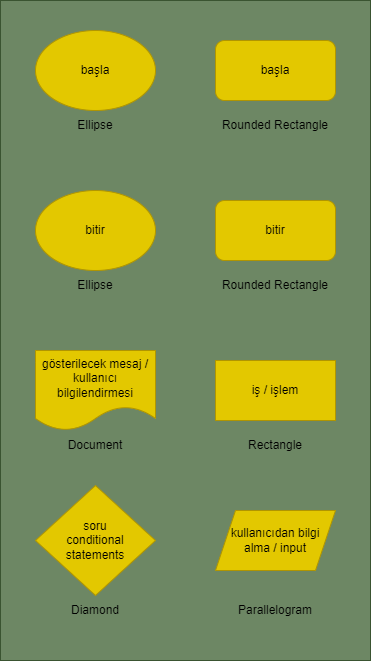

The diagram above was exported from draw.io. Its source (the exported page's mxGraphModel, read from the mxfile embedded in the PNG):
<mxGraphModel dx="1066" dy="610" grid="1" gridSize="10" guides="1" tooltips="1" connect="1" arrows="1" fold="1" page="1" pageScale="1" pageWidth="850" pageHeight="1100" math="0" shadow="0">
  <root>
    <mxCell id="0" />
    <mxCell id="1" parent="0" />
    <mxCell id="18" value="" style="rounded=0;whiteSpace=wrap;html=1;fillColor=#6d8764;fontColor=#ffffff;strokeColor=#3A5431;" vertex="1" parent="1">
      <mxGeometry x="240" y="20" width="370" height="660" as="geometry" />
    </mxCell>
    <mxCell id="2" value="başla" style="ellipse;whiteSpace=wrap;html=1;fillColor=#e3c800;fontColor=#000000;strokeColor=#B09500;" vertex="1" parent="1">
      <mxGeometry x="275" y="50" width="120" height="80" as="geometry" />
    </mxCell>
    <mxCell id="3" value="başla" style="rounded=1;whiteSpace=wrap;html=1;fillColor=#e3c800;fontColor=#000000;strokeColor=#B09500;" vertex="1" parent="1">
      <mxGeometry x="455" y="60" width="120" height="60" as="geometry" />
    </mxCell>
    <mxCell id="4" value="Ellipse" style="text;html=1;strokeColor=none;fillColor=none;align=center;verticalAlign=middle;whiteSpace=wrap;rounded=0;" vertex="1" parent="1">
      <mxGeometry x="305" y="130" width="60" height="30" as="geometry" />
    </mxCell>
    <mxCell id="5" value="Rounded Rectangle" style="text;html=1;strokeColor=none;fillColor=none;align=center;verticalAlign=middle;whiteSpace=wrap;rounded=0;" vertex="1" parent="1">
      <mxGeometry x="455" y="130" width="120" height="30" as="geometry" />
    </mxCell>
    <mxCell id="6" value="bitir" style="ellipse;whiteSpace=wrap;html=1;fillColor=#e3c800;fontColor=#000000;strokeColor=#B09500;" vertex="1" parent="1">
      <mxGeometry x="275" y="210" width="120" height="80" as="geometry" />
    </mxCell>
    <mxCell id="7" value="Ellipse" style="text;html=1;strokeColor=none;fillColor=none;align=center;verticalAlign=middle;whiteSpace=wrap;rounded=0;" vertex="1" parent="1">
      <mxGeometry x="305" y="290" width="60" height="30" as="geometry" />
    </mxCell>
    <mxCell id="8" value="bitir" style="rounded=1;whiteSpace=wrap;html=1;fillColor=#e3c800;fontColor=#000000;strokeColor=#B09500;" vertex="1" parent="1">
      <mxGeometry x="455" y="220" width="120" height="60" as="geometry" />
    </mxCell>
    <mxCell id="9" value="Rounded Rectangle" style="text;html=1;strokeColor=none;fillColor=none;align=center;verticalAlign=middle;whiteSpace=wrap;rounded=0;" vertex="1" parent="1">
      <mxGeometry x="455" y="290" width="120" height="30" as="geometry" />
    </mxCell>
    <mxCell id="10" value="gösterilecek mesaj / kullanıcı bilgilendirmesi" style="shape=document;whiteSpace=wrap;html=1;boundedLbl=1;fillColor=#e3c800;fontColor=#000000;strokeColor=#B09500;" vertex="1" parent="1">
      <mxGeometry x="275" y="370" width="120" height="80" as="geometry" />
    </mxCell>
    <mxCell id="11" value="Document" style="text;html=1;strokeColor=none;fillColor=none;align=center;verticalAlign=middle;whiteSpace=wrap;rounded=0;" vertex="1" parent="1">
      <mxGeometry x="305" y="450" width="60" height="30" as="geometry" />
    </mxCell>
    <mxCell id="12" value="iş / işlem" style="rounded=0;whiteSpace=wrap;html=1;fillColor=#e3c800;fontColor=#000000;strokeColor=#B09500;" vertex="1" parent="1">
      <mxGeometry x="455" y="380" width="120" height="60" as="geometry" />
    </mxCell>
    <mxCell id="13" value="Rectangle" style="text;html=1;strokeColor=none;fillColor=none;align=center;verticalAlign=middle;whiteSpace=wrap;rounded=0;" vertex="1" parent="1">
      <mxGeometry x="485" y="450" width="60" height="30" as="geometry" />
    </mxCell>
    <mxCell id="14" value="soru&lt;br&gt;conditional statements" style="rhombus;whiteSpace=wrap;html=1;fillColor=#e3c800;fontColor=#000000;strokeColor=#B09500;" vertex="1" parent="1">
      <mxGeometry x="275" y="505" width="120" height="110" as="geometry" />
    </mxCell>
    <mxCell id="15" value="Diamond" style="text;html=1;strokeColor=none;fillColor=none;align=center;verticalAlign=middle;whiteSpace=wrap;rounded=0;" vertex="1" parent="1">
      <mxGeometry x="305" y="615" width="60" height="30" as="geometry" />
    </mxCell>
    <mxCell id="16" value="kullanıcıdan bilgi alma / input" style="shape=parallelogram;perimeter=parallelogramPerimeter;whiteSpace=wrap;html=1;fixedSize=1;fillColor=#e3c800;fontColor=#000000;strokeColor=#B09500;" vertex="1" parent="1">
      <mxGeometry x="455" y="530" width="120" height="60" as="geometry" />
    </mxCell>
    <mxCell id="17" value="Parallelogram" style="text;html=1;strokeColor=none;fillColor=none;align=center;verticalAlign=middle;whiteSpace=wrap;rounded=0;" vertex="1" parent="1">
      <mxGeometry x="470" y="615" width="90" height="30" as="geometry" />
    </mxCell>
  </root>
</mxGraphModel>